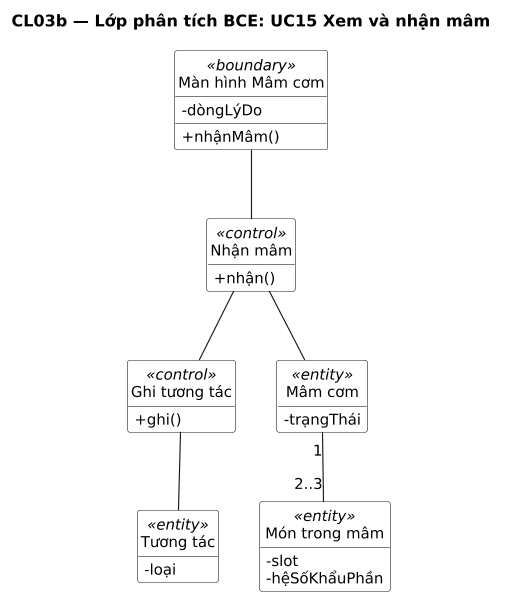

The diagram above was rendered by PlantUML. Its source (embedded in the PNG):
@startuml
title CL03b — Lớp phân tích BCE: UC15 Xem và nhận mâm
' Sinh từ docs/sad/tools/diagrams/model.py — sửa ở đó rồi chạy gen_puml.py, không sửa tay.
skinparam shadowing false
skinparam defaultFontName DejaVu Sans
skinparam defaultFontSize 13
skinparam dpi 110

hide circle
hide empty members
skinparam classAttributeIconSize 0
skinparam ClassBackgroundColor White

class "Màn hình Mâm cơm" as BM <<boundary>> {
  -dòngLýDo
  +nhậnMâm()
}
class "Nhận mâm" as CN <<control>> {
  +nhận()
}
class "Ghi tương tác" as CSK <<control>> {
  +ghi()
}
class "Mâm cơm" as EM <<entity>> {
  -trạngThái
}
class "Món trong mâm" as EMM <<entity>> {
  -slot
  -hệSốKhẩuPhần
}
class "Tương tác" as ETT <<entity>> {
  -loại
}

BM -- CN
CN -- EM
CN -- CSK
EM "1" -- "2..3" EMM
CSK -- ETT
@enduml